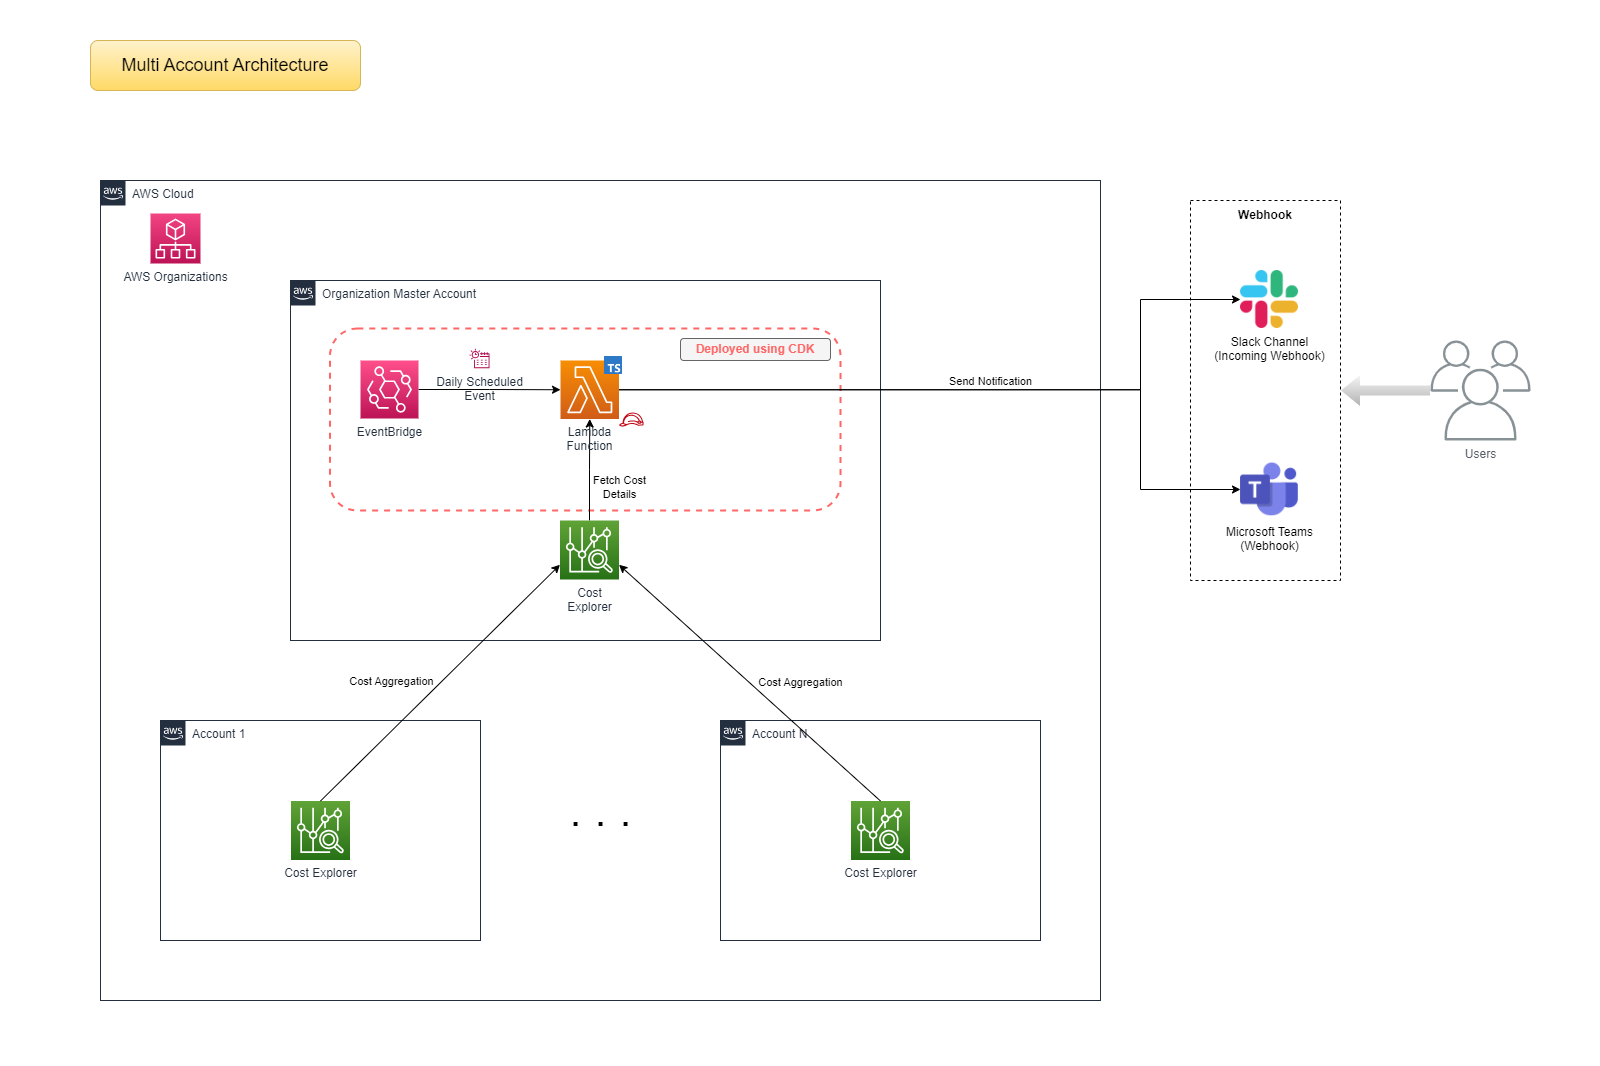

The diagram above was exported from draw.io. Its source (the exported page's mxGraphModel, read from the mxfile embedded in the PNG):
<mxGraphModel dx="2340" dy="2959" grid="1" gridSize="10" guides="1" tooltips="1" connect="1" arrows="1" fold="1" page="1" pageScale="1" pageWidth="1169" pageHeight="827" math="0" shadow="0">
  <root>
    <mxCell id="0" />
    <mxCell id="1" parent="0" />
    <mxCell id="2" value="" style="rounded=0;whiteSpace=wrap;html=1;strokeColor=none;" vertex="1" parent="1">
      <mxGeometry x="120" y="-1040" width="1600" height="1066" as="geometry" />
    </mxCell>
    <mxCell id="3" value="AWS Cloud" style="points=[[0,0],[0.25,0],[0.5,0],[0.75,0],[1,0],[1,0.25],[1,0.5],[1,0.75],[1,1],[0.75,1],[0.5,1],[0.25,1],[0,1],[0,0.75],[0,0.5],[0,0.25]];outlineConnect=0;gradientColor=none;html=1;whiteSpace=wrap;fontSize=12;fontStyle=0;container=1;pointerEvents=0;collapsible=0;recursiveResize=0;shape=mxgraph.aws4.group;grIcon=mxgraph.aws4.group_aws_cloud_alt;strokeColor=#232F3E;fillColor=none;verticalAlign=top;align=left;spacingLeft=30;fontColor=#232F3E;dashed=0;" vertex="1" parent="1">
      <mxGeometry x="220" y="-860" width="1000" height="820" as="geometry" />
    </mxCell>
    <mxCell id="4" value="Organization Master Account" style="points=[[0,0],[0.25,0],[0.5,0],[0.75,0],[1,0],[1,0.25],[1,0.5],[1,0.75],[1,1],[0.75,1],[0.5,1],[0.25,1],[0,1],[0,0.75],[0,0.5],[0,0.25]];outlineConnect=0;gradientColor=none;html=1;whiteSpace=wrap;fontSize=12;fontStyle=0;shape=mxgraph.aws4.group;grIcon=mxgraph.aws4.group_aws_cloud_alt;strokeColor=#232F3E;fillColor=none;verticalAlign=top;align=left;spacingLeft=30;fontColor=#232F3E;dashed=0;labelBackgroundColor=#ffffff;container=1;pointerEvents=0;collapsible=0;recursiveResize=0;" vertex="1" parent="3">
      <mxGeometry x="190" y="100" width="590" height="360" as="geometry" />
    </mxCell>
    <mxCell id="5" value="" style="rounded=1;whiteSpace=wrap;html=1;fillColor=none;strokeColor=#FF6666;strokeWidth=2;dashed=1;" vertex="1" parent="4">
      <mxGeometry x="39.5" y="48" width="510.5" height="182" as="geometry" />
    </mxCell>
    <mxCell id="6" style="edgeStyle=orthogonalEdgeStyle;rounded=0;orthogonalLoop=1;jettySize=auto;html=1;" edge="1" parent="4" source="8" target="9">
      <mxGeometry relative="1" as="geometry" />
    </mxCell>
    <mxCell id="7" value="Fetch Cost&lt;br&gt;Details" style="edgeLabel;html=1;align=center;verticalAlign=middle;resizable=0;points=[];" vertex="1" connectable="0" parent="6">
      <mxGeometry x="-0.1006" y="1" relative="1" as="geometry">
        <mxPoint x="30" y="11" as="offset" />
      </mxGeometry>
    </mxCell>
    <mxCell id="8" value="Cost &lt;br&gt;Explorer" style="sketch=0;points=[[0,0,0],[0.25,0,0],[0.5,0,0],[0.75,0,0],[1,0,0],[0,1,0],[0.25,1,0],[0.5,1,0],[0.75,1,0],[1,1,0],[0,0.25,0],[0,0.5,0],[0,0.75,0],[1,0.25,0],[1,0.5,0],[1,0.75,0]];outlineConnect=0;fontColor=#232F3E;gradientColor=#60A337;gradientDirection=north;fillColor=#277116;strokeColor=#ffffff;dashed=0;verticalLabelPosition=bottom;verticalAlign=top;align=center;html=1;fontSize=12;fontStyle=0;aspect=fixed;shape=mxgraph.aws4.resourceIcon;resIcon=mxgraph.aws4.cost_explorer;" vertex="1" parent="4">
      <mxGeometry x="269.5" y="240" width="59" height="59" as="geometry" />
    </mxCell>
    <mxCell id="9" value="Lambda&lt;br&gt;Function" style="sketch=0;points=[[0,0,0],[0.25,0,0],[0.5,0,0],[0.75,0,0],[1,0,0],[0,1,0],[0.25,1,0],[0.5,1,0],[0.75,1,0],[1,1,0],[0,0.25,0],[0,0.5,0],[0,0.75,0],[1,0.25,0],[1,0.5,0],[1,0.75,0]];outlineConnect=0;fontColor=#232F3E;gradientColor=#F78E04;gradientDirection=north;fillColor=#D05C17;strokeColor=#ffffff;dashed=0;verticalLabelPosition=bottom;verticalAlign=top;align=center;html=1;fontSize=12;fontStyle=0;aspect=fixed;shape=mxgraph.aws4.resourceIcon;resIcon=mxgraph.aws4.lambda;" vertex="1" parent="4">
      <mxGeometry x="270" y="80" width="58.5" height="58.5" as="geometry" />
    </mxCell>
    <mxCell id="10" style="edgeStyle=orthogonalEdgeStyle;rounded=0;orthogonalLoop=1;jettySize=auto;html=1;entryX=0;entryY=0.5;entryDx=0;entryDy=0;entryPerimeter=0;" edge="1" parent="4" source="11" target="9">
      <mxGeometry relative="1" as="geometry" />
    </mxCell>
    <mxCell id="11" value="EventBridge" style="sketch=0;points=[[0,0,0],[0.25,0,0],[0.5,0,0],[0.75,0,0],[1,0,0],[0,1,0],[0.25,1,0],[0.5,1,0],[0.75,1,0],[1,1,0],[0,0.25,0],[0,0.5,0],[0,0.75,0],[1,0.25,0],[1,0.5,0],[1,0.75,0]];outlineConnect=0;fontColor=#232F3E;gradientColor=#FF4F8B;gradientDirection=north;fillColor=#BC1356;strokeColor=#ffffff;dashed=0;verticalLabelPosition=bottom;verticalAlign=top;align=center;html=1;fontSize=12;fontStyle=0;aspect=fixed;shape=mxgraph.aws4.resourceIcon;resIcon=mxgraph.aws4.eventbridge;" vertex="1" parent="4">
      <mxGeometry x="70" y="80" width="58" height="58" as="geometry" />
    </mxCell>
    <mxCell id="12" value="Daily Scheduled&lt;br&gt;Event" style="sketch=0;outlineConnect=0;fontColor=#232F3E;gradientColor=none;fillColor=#B0084D;strokeColor=none;dashed=0;verticalLabelPosition=bottom;verticalAlign=top;align=center;html=1;fontSize=12;fontStyle=0;aspect=fixed;pointerEvents=1;shape=mxgraph.aws4.eventbridge_scheduler;" vertex="1" parent="4">
      <mxGeometry x="179" y="68" width="20" height="20" as="geometry" />
    </mxCell>
    <mxCell id="13" value="&lt;font color=&quot;#ff6666&quot;&gt;Deployed using CDK&lt;/font&gt;" style="rounded=1;whiteSpace=wrap;html=1;fillColor=#f5f5f5;strokeColor=#666666;fontColor=#333333;fontStyle=1" vertex="1" parent="4">
      <mxGeometry x="390" y="58" width="150" height="22" as="geometry" />
    </mxCell>
    <mxCell id="14" value="" style="sketch=0;outlineConnect=0;fontColor=#232F3E;gradientColor=none;fillColor=#BF0816;strokeColor=none;dashed=0;verticalLabelPosition=bottom;verticalAlign=top;align=center;html=1;fontSize=12;fontStyle=0;aspect=fixed;pointerEvents=1;shape=mxgraph.aws4.role;" vertex="1" parent="4">
      <mxGeometry x="328.5" y="132" width="24.82" height="14" as="geometry" />
    </mxCell>
    <mxCell id="15" value="" style="shape=image;verticalLabelPosition=bottom;labelBackgroundColor=default;verticalAlign=top;aspect=fixed;imageAspect=0;image=https://upload.wikimedia.org/wikipedia/commons/thumb/f/f5/Typescript.svg/260px-Typescript.svg.png;" vertex="1" parent="4">
      <mxGeometry x="314" y="76" width="18" height="18" as="geometry" />
    </mxCell>
    <mxCell id="16" value="AWS Organizations" style="sketch=0;points=[[0,0,0],[0.25,0,0],[0.5,0,0],[0.75,0,0],[1,0,0],[0,1,0],[0.25,1,0],[0.5,1,0],[0.75,1,0],[1,1,0],[0,0.25,0],[0,0.5,0],[0,0.75,0],[1,0.25,0],[1,0.5,0],[1,0.75,0]];points=[[0,0,0],[0.25,0,0],[0.5,0,0],[0.75,0,0],[1,0,0],[0,1,0],[0.25,1,0],[0.5,1,0],[0.75,1,0],[1,1,0],[0,0.25,0],[0,0.5,0],[0,0.75,0],[1,0.25,0],[1,0.5,0],[1,0.75,0]];outlineConnect=0;fontColor=#232F3E;gradientColor=#F34482;gradientDirection=north;fillColor=#BC1356;strokeColor=#ffffff;dashed=0;verticalLabelPosition=bottom;verticalAlign=top;align=center;html=1;fontSize=12;fontStyle=0;aspect=fixed;shape=mxgraph.aws4.resourceIcon;resIcon=mxgraph.aws4.organizations;" vertex="1" parent="3">
      <mxGeometry x="50" y="33" width="50" height="50" as="geometry" />
    </mxCell>
    <mxCell id="17" value="Account 1" style="points=[[0,0],[0.25,0],[0.5,0],[0.75,0],[1,0],[1,0.25],[1,0.5],[1,0.75],[1,1],[0.75,1],[0.5,1],[0.25,1],[0,1],[0,0.75],[0,0.5],[0,0.25]];outlineConnect=0;gradientColor=none;html=1;whiteSpace=wrap;fontSize=12;fontStyle=0;shape=mxgraph.aws4.group;grIcon=mxgraph.aws4.group_aws_cloud_alt;strokeColor=#232F3E;fillColor=none;verticalAlign=top;align=left;spacingLeft=30;fontColor=#232F3E;dashed=0;labelBackgroundColor=#ffffff;container=1;pointerEvents=0;collapsible=0;recursiveResize=0;" vertex="1" parent="3">
      <mxGeometry x="60" y="540" width="320" height="220" as="geometry" />
    </mxCell>
    <mxCell id="18" value="Cost Explorer" style="sketch=0;points=[[0,0,0],[0.25,0,0],[0.5,0,0],[0.75,0,0],[1,0,0],[0,1,0],[0.25,1,0],[0.5,1,0],[0.75,1,0],[1,1,0],[0,0.25,0],[0,0.5,0],[0,0.75,0],[1,0.25,0],[1,0.5,0],[1,0.75,0]];outlineConnect=0;fontColor=#232F3E;gradientColor=#60A337;gradientDirection=north;fillColor=#277116;strokeColor=#ffffff;dashed=0;verticalLabelPosition=bottom;verticalAlign=top;align=center;html=1;fontSize=12;fontStyle=0;aspect=fixed;shape=mxgraph.aws4.resourceIcon;resIcon=mxgraph.aws4.cost_explorer;" vertex="1" parent="17">
      <mxGeometry x="130.5" y="80.5" width="59" height="59" as="geometry" />
    </mxCell>
    <mxCell id="19" value="Account N" style="points=[[0,0],[0.25,0],[0.5,0],[0.75,0],[1,0],[1,0.25],[1,0.5],[1,0.75],[1,1],[0.75,1],[0.5,1],[0.25,1],[0,1],[0,0.75],[0,0.5],[0,0.25]];outlineConnect=0;gradientColor=none;html=1;whiteSpace=wrap;fontSize=12;fontStyle=0;shape=mxgraph.aws4.group;grIcon=mxgraph.aws4.group_aws_cloud_alt;strokeColor=#232F3E;fillColor=none;verticalAlign=top;align=left;spacingLeft=30;fontColor=#232F3E;dashed=0;labelBackgroundColor=#ffffff;container=1;pointerEvents=0;collapsible=0;recursiveResize=0;" vertex="1" parent="3">
      <mxGeometry x="620" y="540" width="320" height="220" as="geometry" />
    </mxCell>
    <mxCell id="20" value="Cost Explorer" style="sketch=0;points=[[0,0,0],[0.25,0,0],[0.5,0,0],[0.75,0,0],[1,0,0],[0,1,0],[0.25,1,0],[0.5,1,0],[0.75,1,0],[1,1,0],[0,0.25,0],[0,0.5,0],[0,0.75,0],[1,0.25,0],[1,0.5,0],[1,0.75,0]];outlineConnect=0;fontColor=#232F3E;gradientColor=#60A337;gradientDirection=north;fillColor=#277116;strokeColor=#ffffff;dashed=0;verticalLabelPosition=bottom;verticalAlign=top;align=center;html=1;fontSize=12;fontStyle=0;aspect=fixed;shape=mxgraph.aws4.resourceIcon;resIcon=mxgraph.aws4.cost_explorer;" vertex="1" parent="19">
      <mxGeometry x="130.5" y="80.5" width="59" height="59" as="geometry" />
    </mxCell>
    <mxCell id="21" value="&lt;b style=&quot;font-size: 30px;&quot;&gt;.&amp;nbsp; .&amp;nbsp; .&lt;/b&gt;" style="text;html=1;align=center;verticalAlign=middle;resizable=0;points=[];autosize=1;strokeColor=none;fillColor=none;" vertex="1" parent="3">
      <mxGeometry x="460" y="610" width="80" height="50" as="geometry" />
    </mxCell>
    <mxCell id="22" value="" style="endArrow=classic;html=1;rounded=0;entryX=0;entryY=0.75;entryDx=0;entryDy=0;entryPerimeter=0;exitX=0.5;exitY=0;exitDx=0;exitDy=0;exitPerimeter=0;" edge="1" parent="3" source="18" target="8">
      <mxGeometry width="50" height="50" relative="1" as="geometry">
        <mxPoint x="520" y="390" as="sourcePoint" />
        <mxPoint x="570" y="340" as="targetPoint" />
      </mxGeometry>
    </mxCell>
    <mxCell id="23" value="Cost Aggregation" style="edgeLabel;html=1;align=center;verticalAlign=middle;resizable=0;points=[];" vertex="1" connectable="0" parent="22">
      <mxGeometry x="0.0267" relative="1" as="geometry">
        <mxPoint x="-53" as="offset" />
      </mxGeometry>
    </mxCell>
    <mxCell id="24" value="" style="endArrow=classic;html=1;rounded=0;exitX=0.5;exitY=0;exitDx=0;exitDy=0;exitPerimeter=0;entryX=1;entryY=0.75;entryDx=0;entryDy=0;entryPerimeter=0;" edge="1" parent="3" source="20" target="8">
      <mxGeometry width="50" height="50" relative="1" as="geometry">
        <mxPoint x="520" y="390" as="sourcePoint" />
        <mxPoint x="570" y="340" as="targetPoint" />
      </mxGeometry>
    </mxCell>
    <mxCell id="25" value="Cost Aggregation" style="edgeLabel;html=1;align=center;verticalAlign=middle;resizable=0;points=[];" vertex="1" connectable="0" parent="24">
      <mxGeometry x="0.1281" y="-4" relative="1" as="geometry">
        <mxPoint x="64" y="17" as="offset" />
      </mxGeometry>
    </mxCell>
    <mxCell id="26" value="Slack Channel &lt;br&gt;(Incoming Webhook)" style="shape=image;html=1;verticalAlign=top;verticalLabelPosition=bottom;labelBackgroundColor=#ffffff;imageAspect=0;aspect=fixed;image=https://cdn2.iconfinder.com/data/icons/social-media-2285/512/1_Slack_colored_svg-128.png" vertex="1" parent="1">
      <mxGeometry x="1360" y="-770" width="58" height="58" as="geometry" />
    </mxCell>
    <mxCell id="27" value="Microsoft Teams&lt;br&gt;(Webhook)" style="shape=image;html=1;verticalAlign=top;verticalLabelPosition=bottom;labelBackgroundColor=#ffffff;imageAspect=0;aspect=fixed;image=https://cdn0.iconfinder.com/data/icons/logos-microsoft-office-365/128/Microsoft_Office-10-128.png" vertex="1" parent="1">
      <mxGeometry x="1360" y="-580" width="58" height="58" as="geometry" />
    </mxCell>
    <mxCell id="28" style="edgeStyle=orthogonalEdgeStyle;rounded=0;orthogonalLoop=1;jettySize=auto;html=1;entryX=0;entryY=0.5;entryDx=0;entryDy=0;" edge="1" source="9" target="27" parent="1">
      <mxGeometry relative="1" as="geometry">
        <Array as="points">
          <mxPoint x="1260" y="-651" />
          <mxPoint x="1260" y="-551" />
        </Array>
      </mxGeometry>
    </mxCell>
    <mxCell id="29" style="edgeStyle=orthogonalEdgeStyle;rounded=0;orthogonalLoop=1;jettySize=auto;html=1;entryX=0;entryY=0.5;entryDx=0;entryDy=0;" edge="1" source="9" target="26" parent="1">
      <mxGeometry relative="1" as="geometry">
        <Array as="points">
          <mxPoint x="1260" y="-651" />
          <mxPoint x="1260" y="-741" />
        </Array>
      </mxGeometry>
    </mxCell>
    <mxCell id="30" value="Send Notification" style="edgeLabel;html=1;align=center;verticalAlign=middle;resizable=0;points=[];" vertex="1" connectable="0" parent="29">
      <mxGeometry x="0.0501" y="-2" relative="1" as="geometry">
        <mxPoint x="-2" y="-11" as="offset" />
      </mxGeometry>
    </mxCell>
    <mxCell id="31" value="" style="rounded=0;whiteSpace=wrap;html=1;fillColor=none;dashed=1;" vertex="1" parent="1">
      <mxGeometry x="1310" y="-840" width="150" height="380" as="geometry" />
    </mxCell>
    <mxCell id="32" style="edgeStyle=orthogonalEdgeStyle;rounded=0;orthogonalLoop=1;jettySize=auto;html=1;entryX=1;entryY=0.5;entryDx=0;entryDy=0;shape=flexArrow;fillColor=#f5f5f5;strokeColor=none;gradientColor=#b3b3b3;" edge="1" source="33" target="31" parent="1">
      <mxGeometry relative="1" as="geometry" />
    </mxCell>
    <mxCell id="33" value="Users" style="sketch=0;outlineConnect=0;gradientColor=none;fontColor=#545B64;strokeColor=none;fillColor=#879196;dashed=0;verticalLabelPosition=bottom;verticalAlign=top;align=center;html=1;fontSize=12;fontStyle=0;aspect=fixed;shape=mxgraph.aws4.illustration_users;pointerEvents=1" vertex="1" parent="1">
      <mxGeometry x="1550" y="-700" width="100" height="100" as="geometry" />
    </mxCell>
    <mxCell id="34" value="Webhook" style="text;html=1;strokeColor=none;fillColor=none;align=center;verticalAlign=middle;whiteSpace=wrap;rounded=0;fontStyle=1" vertex="1" parent="1">
      <mxGeometry x="1355" y="-840" width="60" height="30" as="geometry" />
    </mxCell>
    <mxCell id="35" value="&lt;font style=&quot;font-size: 18px;&quot;&gt;Multi Account Architecture&lt;/font&gt;" style="rounded=1;whiteSpace=wrap;html=1;fillColor=#fff2cc;gradientColor=#ffd966;strokeColor=#d6b656;" vertex="1" parent="1">
      <mxGeometry x="210" y="-1000" width="270" height="50" as="geometry" />
    </mxCell>
  </root>
</mxGraphModel>